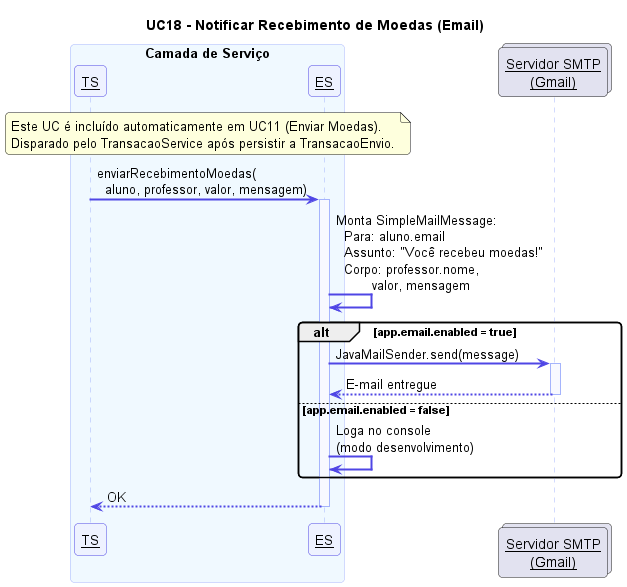

The diagram above was rendered by PlantUML. Its source (embedded in the PNG):
@startuml UC18 - Notificar Recebimento de Moedas por Email

skinparam sequenceArrowThickness 2
skinparam sequenceParticipant underline
skinparam sequence {
  ActorBackgroundColor #DBEAFE
  ActorBorderColor #2563EB
  ParticipantBackgroundColor #EEF2FF
  ParticipantBorderColor #4F46E5
  ArrowColor #4F46E5
  LifeLineBorderColor #A5B4FC
  LifeLineBackgroundColor #F8F9FF
  BoxBackgroundColor #F0F4FF
  BoxBorderColor #A5B4FC
  NoteBackgroundColor #FFFBEB
  NoteBorderColor #F59E0B
}
skinparam roundcorner 8

title UC18 - Notificar Recebimento de Moedas (Email)

note over TS, ES
  Este UC é incluído automaticamente em UC11 (Enviar Moedas).
  Disparado pelo TransacaoService após persistir a TransacaoEnvio.
end note

box "Camada de Serviço" #F0F9FF
  participant "TransacaoService" as TS
  participant "EmailService" as ES
end box
collections "Servidor SMTP\n(Gmail)" as SMTP

TS -> ES : enviarRecebimentoMoedas(\n  aluno, professor, valor, mensagem)
activate ES

ES -> ES : Monta SimpleMailMessage:\n  Para: aluno.email\n  Assunto: "Você recebeu moedas!"\n  Corpo: professor.nome,\n         valor, mensagem

alt app.email.enabled = true
  ES -> SMTP : JavaMailSender.send(message)
  activate SMTP
  SMTP --> ES : E-mail entregue
  deactivate SMTP
else app.email.enabled = false
  ES -> ES : Loga no console\n(modo desenvolvimento)
end

ES --> TS : OK
deactivate ES

@enduml